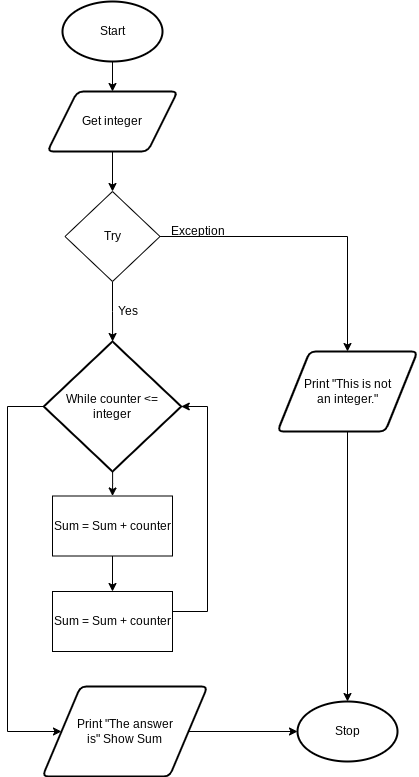

The diagram above was exported from draw.io. Its source (the exported page's mxGraphModel, read from the mxfile embedded in the PNG):
<mxGraphModel dx="594" dy="529" grid="1" gridSize="10" guides="1" tooltips="1" connect="1" arrows="1" fold="1" page="1" pageScale="1" pageWidth="827" pageHeight="1169" math="0" shadow="0">
  <root>
    <mxCell id="0" />
    <mxCell id="1" parent="0" />
    <mxCell id="28" style="edgeStyle=none;html=1;entryX=0.5;entryY=0;entryDx=0;entryDy=0;" parent="1" source="24" target="25" edge="1">
      <mxGeometry relative="1" as="geometry" />
    </mxCell>
    <mxCell id="24" value="Start" style="strokeWidth=2;html=1;shape=mxgraph.flowchart.start_1;whiteSpace=wrap;" parent="1" vertex="1">
      <mxGeometry x="235" y="60" width="100" height="60" as="geometry" />
    </mxCell>
    <mxCell id="27" style="edgeStyle=none;html=1;entryX=0.5;entryY=0;entryDx=0;entryDy=0;" parent="1" source="25" target="26" edge="1">
      <mxGeometry relative="1" as="geometry" />
    </mxCell>
    <mxCell id="25" value="Get integer" style="shape=parallelogram;html=1;strokeWidth=2;perimeter=parallelogramPerimeter;whiteSpace=wrap;rounded=1;arcSize=12;size=0.23;" parent="1" vertex="1">
      <mxGeometry x="220" y="150" width="130" height="60" as="geometry" />
    </mxCell>
    <mxCell id="30" style="edgeStyle=orthogonalEdgeStyle;html=1;entryX=0.5;entryY=0;entryDx=0;entryDy=0;rounded=0;" parent="1" source="26" target="29" edge="1">
      <mxGeometry relative="1" as="geometry" />
    </mxCell>
    <mxCell id="32" style="edgeStyle=orthogonalEdgeStyle;rounded=0;html=1;" parent="1" source="26" target="31" edge="1">
      <mxGeometry relative="1" as="geometry" />
    </mxCell>
    <mxCell id="26" value="Try" style="rhombus;whiteSpace=wrap;html=1;" parent="1" vertex="1">
      <mxGeometry x="237.5" y="250" width="95" height="90" as="geometry" />
    </mxCell>
    <mxCell id="47" style="edgeStyle=orthogonalEdgeStyle;rounded=0;html=1;entryX=0.5;entryY=0;entryDx=0;entryDy=0;entryPerimeter=0;" parent="1" source="29" target="46" edge="1">
      <mxGeometry relative="1" as="geometry" />
    </mxCell>
    <mxCell id="29" value="Print &quot;This is not&lt;br&gt;an integer.&quot;" style="shape=parallelogram;html=1;strokeWidth=2;perimeter=parallelogramPerimeter;whiteSpace=wrap;rounded=1;arcSize=12;size=0.23;" parent="1" vertex="1">
      <mxGeometry x="450" y="410" width="140" height="80" as="geometry" />
    </mxCell>
    <mxCell id="37" style="edgeStyle=orthogonalEdgeStyle;rounded=0;html=1;entryX=0.5;entryY=0;entryDx=0;entryDy=0;" parent="1" source="31" target="35" edge="1">
      <mxGeometry relative="1" as="geometry" />
    </mxCell>
    <mxCell id="45" style="edgeStyle=orthogonalEdgeStyle;rounded=0;html=1;entryX=0;entryY=0.5;entryDx=0;entryDy=0;" parent="1" source="31" target="44" edge="1">
      <mxGeometry relative="1" as="geometry">
        <Array as="points">
          <mxPoint x="180" y="465" />
          <mxPoint x="180" y="790" />
        </Array>
      </mxGeometry>
    </mxCell>
    <mxCell id="31" value="While counter &amp;lt;=&lt;br&gt;integer" style="strokeWidth=2;html=1;shape=mxgraph.flowchart.decision;whiteSpace=wrap;" parent="1" vertex="1">
      <mxGeometry x="216.25" y="400" width="137.5" height="130" as="geometry" />
    </mxCell>
    <mxCell id="33" value="Exception" style="text;html=1;align=center;verticalAlign=middle;resizable=0;points=[];autosize=1;strokeColor=none;fillColor=none;" parent="1" vertex="1">
      <mxGeometry x="335" y="280" width="70" height="20" as="geometry" />
    </mxCell>
    <mxCell id="34" value="Yes" style="text;html=1;align=center;verticalAlign=middle;resizable=0;points=[];autosize=1;strokeColor=none;fillColor=none;" parent="1" vertex="1">
      <mxGeometry x="280" y="360" width="40" height="20" as="geometry" />
    </mxCell>
    <mxCell id="39" style="edgeStyle=orthogonalEdgeStyle;rounded=0;html=1;entryX=0.5;entryY=0;entryDx=0;entryDy=0;" parent="1" source="35" target="36" edge="1">
      <mxGeometry relative="1" as="geometry" />
    </mxCell>
    <mxCell id="35" value="Sum = Sum + counter" style="whiteSpace=wrap;html=1;" parent="1" vertex="1">
      <mxGeometry x="225" y="554.5" width="120" height="60" as="geometry" />
    </mxCell>
    <mxCell id="42" style="edgeStyle=orthogonalEdgeStyle;rounded=0;html=1;entryX=1;entryY=0.5;entryDx=0;entryDy=0;entryPerimeter=0;" parent="1" source="36" target="31" edge="1">
      <mxGeometry relative="1" as="geometry">
        <Array as="points">
          <mxPoint x="380" y="670" />
          <mxPoint x="380" y="465" />
        </Array>
      </mxGeometry>
    </mxCell>
    <mxCell id="36" value="Sum = Sum + counter" style="whiteSpace=wrap;html=1;" parent="1" vertex="1">
      <mxGeometry x="225" y="650" width="120" height="60" as="geometry" />
    </mxCell>
    <mxCell id="48" style="edgeStyle=orthogonalEdgeStyle;rounded=0;html=1;entryX=0;entryY=0.5;entryDx=0;entryDy=0;entryPerimeter=0;" parent="1" source="44" target="46" edge="1">
      <mxGeometry relative="1" as="geometry" />
    </mxCell>
    <mxCell id="44" value="Print &quot;The answer&lt;br&gt;is&quot; Show Sum" style="shape=parallelogram;html=1;strokeWidth=2;perimeter=parallelogramPerimeter;whiteSpace=wrap;rounded=1;arcSize=12;size=0.23;" parent="1" vertex="1">
      <mxGeometry x="215" y="745" width="165" height="90" as="geometry" />
    </mxCell>
    <mxCell id="46" value="Stop" style="strokeWidth=2;html=1;shape=mxgraph.flowchart.start_1;whiteSpace=wrap;" parent="1" vertex="1">
      <mxGeometry x="470" y="760" width="100" height="60" as="geometry" />
    </mxCell>
  </root>
</mxGraphModel>